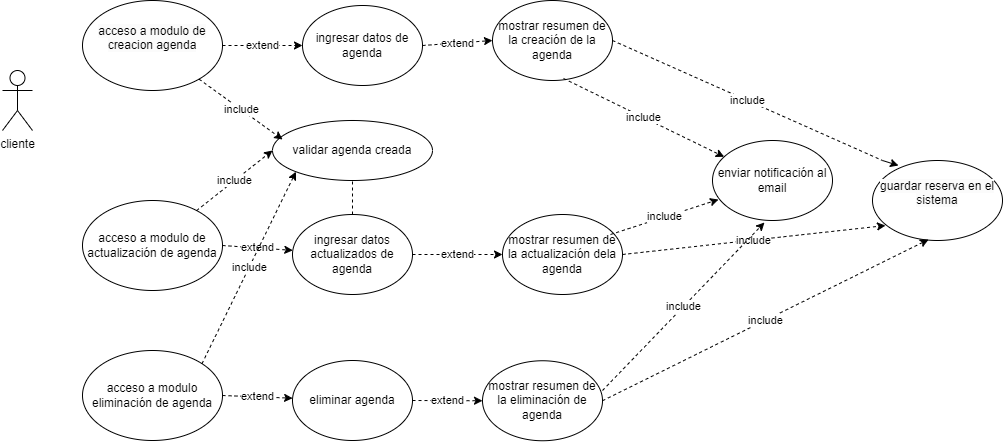

The diagram above was exported from draw.io. Its source (the exported page's mxGraphModel, read from the mxfile embedded in the PNG):
<mxGraphModel dx="1114" dy="560" grid="1" gridSize="10" guides="1" tooltips="1" connect="1" arrows="1" fold="1" page="1" pageScale="1" pageWidth="1169" pageHeight="827" math="0" shadow="0">
  <root>
    <mxCell id="0" />
    <mxCell id="1" parent="0" />
    <mxCell id="mDGtLJkJGE_eIqr4GVcM-1" value="cliente" style="shape=umlActor;verticalLabelPosition=bottom;verticalAlign=top;html=1;outlineConnect=0;" parent="1" vertex="1">
      <mxGeometry x="20" y="230" width="30" height="60" as="geometry" />
    </mxCell>
    <mxCell id="mDGtLJkJGE_eIqr4GVcM-2" value="&#10;&lt;span style=&quot;color: rgb(0, 0, 0); font-family: Helvetica; font-size: 12px; font-style: normal; font-variant-ligatures: normal; font-variant-caps: normal; font-weight: 400; letter-spacing: normal; orphans: 2; text-align: center; text-indent: 0px; text-transform: none; widows: 2; word-spacing: 0px; -webkit-text-stroke-width: 0px; white-space: normal; background-color: rgb(251, 251, 251); text-decoration-thickness: initial; text-decoration-style: initial; text-decoration-color: initial; display: inline !important; float: none;&quot;&gt;acceso a modulo de creacion agenda&lt;/span&gt;&#10;&#10;" style="ellipse;whiteSpace=wrap;html=1;" parent="1" vertex="1">
      <mxGeometry x="100" y="160" width="140" height="90" as="geometry" />
    </mxCell>
    <mxCell id="mDGtLJkJGE_eIqr4GVcM-3" value="acceso a modulo eliminación de agenda" style="ellipse;whiteSpace=wrap;html=1;" parent="1" vertex="1">
      <mxGeometry x="100" y="510" width="140" height="90" as="geometry" />
    </mxCell>
    <mxCell id="mDGtLJkJGE_eIqr4GVcM-4" value="acceso a modulo de actualización de agenda" style="ellipse;whiteSpace=wrap;html=1;" parent="1" vertex="1">
      <mxGeometry x="100" y="360" width="140" height="90" as="geometry" />
    </mxCell>
    <mxCell id="mDGtLJkJGE_eIqr4GVcM-5" value="ingresar datos de agenda" style="ellipse;whiteSpace=wrap;html=1;" parent="1" vertex="1">
      <mxGeometry x="320" y="165" width="120" height="80" as="geometry" />
    </mxCell>
    <mxCell id="mDGtLJkJGE_eIqr4GVcM-6" value="mostrar resumen de la creación de la agenda" style="ellipse;whiteSpace=wrap;html=1;" parent="1" vertex="1">
      <mxGeometry x="510" y="160" width="120" height="80" as="geometry" />
    </mxCell>
    <mxCell id="mDGtLJkJGE_eIqr4GVcM-7" value="validar agenda creada" style="ellipse;whiteSpace=wrap;html=1;" parent="1" vertex="1">
      <mxGeometry x="290" y="280" width="160" height="60" as="geometry" />
    </mxCell>
    <mxCell id="mDGtLJkJGE_eIqr4GVcM-86" value="" style="edgeStyle=none;shape=connector;rounded=0;orthogonalLoop=1;jettySize=auto;html=1;dashed=1;strokeColor=default;align=center;verticalAlign=middle;fontFamily=Helvetica;fontSize=11;fontColor=default;labelBackgroundColor=default;endArrow=none;" parent="1" source="mDGtLJkJGE_eIqr4GVcM-8" target="mDGtLJkJGE_eIqr4GVcM-7" edge="1">
      <mxGeometry relative="1" as="geometry" />
    </mxCell>
    <mxCell id="mDGtLJkJGE_eIqr4GVcM-8" value="ingresar datos actualizados de agenda" style="ellipse;whiteSpace=wrap;html=1;" parent="1" vertex="1">
      <mxGeometry x="310" y="374" width="120" height="80" as="geometry" />
    </mxCell>
    <mxCell id="mDGtLJkJGE_eIqr4GVcM-11" value="&#10;&lt;span style=&quot;color: rgb(0, 0, 0); font-family: Helvetica; font-size: 12px; font-style: normal; font-variant-ligatures: normal; font-variant-caps: normal; font-weight: 400; letter-spacing: normal; orphans: 2; text-align: center; text-indent: 0px; text-transform: none; widows: 2; word-spacing: 0px; -webkit-text-stroke-width: 0px; white-space: normal; background-color: rgb(251, 251, 251); text-decoration-thickness: initial; text-decoration-style: initial; text-decoration-color: initial; display: inline !important; float: none;&quot;&gt;guardar reserva en el sistema&lt;/span&gt;&#10;&#10;" style="ellipse;whiteSpace=wrap;html=1;" parent="1" vertex="1">
      <mxGeometry x="890" y="320" width="130" height="80" as="geometry" />
    </mxCell>
    <mxCell id="mDGtLJkJGE_eIqr4GVcM-12" value="enviar notificación al email" style="ellipse;whiteSpace=wrap;html=1;" parent="1" vertex="1">
      <mxGeometry x="730" y="300" width="120" height="80" as="geometry" />
    </mxCell>
    <mxCell id="mDGtLJkJGE_eIqr4GVcM-13" value="mostrar resumen de la eliminación de agenda" style="ellipse;whiteSpace=wrap;html=1;" parent="1" vertex="1">
      <mxGeometry x="500" y="520.25" width="120" height="80" as="geometry" />
    </mxCell>
    <mxCell id="mDGtLJkJGE_eIqr4GVcM-14" value="eliminar agenda" style="ellipse;whiteSpace=wrap;html=1;" parent="1" vertex="1">
      <mxGeometry x="310" y="520" width="120" height="80" as="geometry" />
    </mxCell>
    <mxCell id="mDGtLJkJGE_eIqr4GVcM-16" value="mostrar resumen de la actualización dela agenda" style="ellipse;whiteSpace=wrap;html=1;" parent="1" vertex="1">
      <mxGeometry x="520" y="374" width="120" height="80" as="geometry" />
    </mxCell>
    <mxCell id="mDGtLJkJGE_eIqr4GVcM-51" value="include" style="endArrow=none;dashed=1;html=1;rounded=0;exitX=1;exitY=0.5;exitDx=0;exitDy=0;" parent="1" source="mDGtLJkJGE_eIqr4GVcM-6" edge="1">
      <mxGeometry width="50" height="50" relative="1" as="geometry">
        <mxPoint x="610" y="196.14" as="sourcePoint" />
        <mxPoint x="900" y="320" as="targetPoint" />
      </mxGeometry>
    </mxCell>
    <mxCell id="mDGtLJkJGE_eIqr4GVcM-52" value="" style="endArrow=classic;html=1;rounded=0;entryX=0.2;entryY=0.063;entryDx=0;entryDy=0;entryPerimeter=0;" parent="1" target="mDGtLJkJGE_eIqr4GVcM-11" edge="1">
      <mxGeometry width="50" height="50" relative="1" as="geometry">
        <mxPoint x="900" y="320" as="sourcePoint" />
        <mxPoint x="895.9311162925028" y="364.2229123600032" as="targetPoint" />
      </mxGeometry>
    </mxCell>
    <mxCell id="mDGtLJkJGE_eIqr4GVcM-88" value="extend" style="endArrow=classic;html=1;rounded=0;dashed=1;strokeColor=default;align=center;verticalAlign=middle;fontFamily=Helvetica;fontSize=11;fontColor=default;labelBackgroundColor=default;exitX=1;exitY=0.5;exitDx=0;exitDy=0;" parent="1" source="mDGtLJkJGE_eIqr4GVcM-2" target="mDGtLJkJGE_eIqr4GVcM-5" edge="1">
      <mxGeometry width="50" height="50" relative="1" as="geometry">
        <mxPoint x="480" y="340" as="sourcePoint" />
        <mxPoint x="530" y="290" as="targetPoint" />
      </mxGeometry>
    </mxCell>
    <mxCell id="mDGtLJkJGE_eIqr4GVcM-90" value="extend" style="endArrow=classic;html=1;rounded=0;dashed=1;strokeColor=default;align=center;verticalAlign=middle;fontFamily=Helvetica;fontSize=11;fontColor=default;labelBackgroundColor=default;exitX=1;exitY=0.5;exitDx=0;exitDy=0;entryX=0;entryY=0.5;entryDx=0;entryDy=0;" parent="1" source="mDGtLJkJGE_eIqr4GVcM-5" target="mDGtLJkJGE_eIqr4GVcM-6" edge="1">
      <mxGeometry width="50" height="50" relative="1" as="geometry">
        <mxPoint x="490" y="350" as="sourcePoint" />
        <mxPoint x="540" y="300" as="targetPoint" />
      </mxGeometry>
    </mxCell>
    <mxCell id="mDGtLJkJGE_eIqr4GVcM-91" value="extend" style="endArrow=classic;html=1;rounded=0;dashed=1;strokeColor=default;align=center;verticalAlign=middle;fontFamily=Helvetica;fontSize=11;fontColor=default;labelBackgroundColor=default;exitX=1;exitY=0.5;exitDx=0;exitDy=0;entryX=0;entryY=0.5;entryDx=0;entryDy=0;" parent="1" source="mDGtLJkJGE_eIqr4GVcM-8" target="mDGtLJkJGE_eIqr4GVcM-16" edge="1">
      <mxGeometry width="50" height="50" relative="1" as="geometry">
        <mxPoint x="500" y="360" as="sourcePoint" />
        <mxPoint x="550" y="310" as="targetPoint" />
      </mxGeometry>
    </mxCell>
    <mxCell id="mDGtLJkJGE_eIqr4GVcM-92" value="extend" style="endArrow=classic;html=1;rounded=0;dashed=1;strokeColor=default;align=center;verticalAlign=middle;fontFamily=Helvetica;fontSize=11;fontColor=default;labelBackgroundColor=default;exitX=1;exitY=0.5;exitDx=0;exitDy=0;" parent="1" source="mDGtLJkJGE_eIqr4GVcM-4" target="mDGtLJkJGE_eIqr4GVcM-8" edge="1">
      <mxGeometry width="50" height="50" relative="1" as="geometry">
        <mxPoint x="510" y="370" as="sourcePoint" />
        <mxPoint x="560" y="320" as="targetPoint" />
      </mxGeometry>
    </mxCell>
    <mxCell id="mDGtLJkJGE_eIqr4GVcM-93" value="extend" style="endArrow=classic;html=1;rounded=0;dashed=1;strokeColor=default;align=center;verticalAlign=middle;fontFamily=Helvetica;fontSize=11;fontColor=default;labelBackgroundColor=default;exitX=1;exitY=0.5;exitDx=0;exitDy=0;" parent="1" source="mDGtLJkJGE_eIqr4GVcM-3" target="mDGtLJkJGE_eIqr4GVcM-14" edge="1">
      <mxGeometry width="50" height="50" relative="1" as="geometry">
        <mxPoint x="520" y="380" as="sourcePoint" />
        <mxPoint x="570" y="330" as="targetPoint" />
      </mxGeometry>
    </mxCell>
    <mxCell id="mDGtLJkJGE_eIqr4GVcM-94" value="extend" style="endArrow=classic;html=1;rounded=0;dashed=1;strokeColor=default;align=center;verticalAlign=middle;fontFamily=Helvetica;fontSize=11;fontColor=default;labelBackgroundColor=default;exitX=1;exitY=0.5;exitDx=0;exitDy=0;" parent="1" source="mDGtLJkJGE_eIqr4GVcM-14" target="mDGtLJkJGE_eIqr4GVcM-13" edge="1">
      <mxGeometry width="50" height="50" relative="1" as="geometry">
        <mxPoint x="530" y="390" as="sourcePoint" />
        <mxPoint x="580" y="340" as="targetPoint" />
      </mxGeometry>
    </mxCell>
    <mxCell id="mDGtLJkJGE_eIqr4GVcM-95" value="include" style="endArrow=classic;html=1;rounded=0;dashed=1;strokeColor=default;align=center;verticalAlign=middle;fontFamily=Helvetica;fontSize=11;fontColor=default;labelBackgroundColor=default;exitX=0.592;exitY=0.975;exitDx=0;exitDy=0;exitPerimeter=0;" parent="1" source="mDGtLJkJGE_eIqr4GVcM-6" target="mDGtLJkJGE_eIqr4GVcM-12" edge="1">
      <mxGeometry width="50" height="50" relative="1" as="geometry">
        <mxPoint x="470" y="330" as="sourcePoint" />
        <mxPoint x="520" y="280" as="targetPoint" />
      </mxGeometry>
    </mxCell>
    <mxCell id="mDGtLJkJGE_eIqr4GVcM-96" value="include" style="endArrow=classic;html=1;rounded=0;dashed=1;strokeColor=default;align=center;verticalAlign=middle;fontFamily=Helvetica;fontSize=11;fontColor=default;labelBackgroundColor=default;entryX=0.05;entryY=0.738;entryDx=0;entryDy=0;entryPerimeter=0;exitX=0.9;exitY=0.25;exitDx=0;exitDy=0;exitPerimeter=0;" parent="1" source="mDGtLJkJGE_eIqr4GVcM-16" target="mDGtLJkJGE_eIqr4GVcM-12" edge="1">
      <mxGeometry width="50" height="50" relative="1" as="geometry">
        <mxPoint x="480" y="340" as="sourcePoint" />
        <mxPoint x="530" y="290" as="targetPoint" />
      </mxGeometry>
    </mxCell>
    <mxCell id="mDGtLJkJGE_eIqr4GVcM-97" value="include" style="endArrow=classic;html=1;rounded=0;dashed=1;strokeColor=default;align=center;verticalAlign=middle;fontFamily=Helvetica;fontSize=11;fontColor=default;labelBackgroundColor=default;entryX=0.1;entryY=0.813;entryDx=0;entryDy=0;entryPerimeter=0;exitX=1;exitY=0.5;exitDx=0;exitDy=0;" parent="1" source="mDGtLJkJGE_eIqr4GVcM-16" target="mDGtLJkJGE_eIqr4GVcM-11" edge="1">
      <mxGeometry width="50" height="50" relative="1" as="geometry">
        <mxPoint x="490" y="350" as="sourcePoint" />
        <mxPoint x="540" y="300" as="targetPoint" />
      </mxGeometry>
    </mxCell>
    <mxCell id="mDGtLJkJGE_eIqr4GVcM-98" value="include" style="endArrow=classic;html=1;rounded=0;dashed=1;strokeColor=default;align=center;verticalAlign=middle;fontFamily=Helvetica;fontSize=11;fontColor=default;labelBackgroundColor=default;entryX=0.433;entryY=1.025;entryDx=0;entryDy=0;entryPerimeter=0;exitX=1;exitY=0.372;exitDx=0;exitDy=0;exitPerimeter=0;" parent="1" source="mDGtLJkJGE_eIqr4GVcM-13" target="mDGtLJkJGE_eIqr4GVcM-12" edge="1">
      <mxGeometry width="50" height="50" relative="1" as="geometry">
        <mxPoint x="500" y="360" as="sourcePoint" />
        <mxPoint x="550" y="310" as="targetPoint" />
      </mxGeometry>
    </mxCell>
    <mxCell id="mDGtLJkJGE_eIqr4GVcM-99" value="include" style="endArrow=classic;html=1;rounded=0;dashed=1;strokeColor=default;align=center;verticalAlign=middle;fontFamily=Helvetica;fontSize=11;fontColor=default;labelBackgroundColor=default;entryX=0.431;entryY=0.988;entryDx=0;entryDy=0;entryPerimeter=0;exitX=1;exitY=0.5;exitDx=0;exitDy=0;" parent="1" source="mDGtLJkJGE_eIqr4GVcM-13" target="mDGtLJkJGE_eIqr4GVcM-11" edge="1">
      <mxGeometry width="50" height="50" relative="1" as="geometry">
        <mxPoint x="510" y="370" as="sourcePoint" />
        <mxPoint x="560" y="320" as="targetPoint" />
      </mxGeometry>
    </mxCell>
    <mxCell id="mDGtLJkJGE_eIqr4GVcM-100" value="include" style="endArrow=classic;html=1;rounded=0;dashed=1;strokeColor=default;align=center;verticalAlign=middle;fontFamily=Helvetica;fontSize=11;fontColor=default;labelBackgroundColor=default;entryX=0;entryY=1;entryDx=0;entryDy=0;exitX=1;exitY=0;exitDx=0;exitDy=0;" parent="1" source="mDGtLJkJGE_eIqr4GVcM-3" target="mDGtLJkJGE_eIqr4GVcM-7" edge="1">
      <mxGeometry width="50" height="50" relative="1" as="geometry">
        <mxPoint x="520" y="380" as="sourcePoint" />
        <mxPoint x="570" y="330" as="targetPoint" />
      </mxGeometry>
    </mxCell>
    <mxCell id="mDGtLJkJGE_eIqr4GVcM-101" value="include" style="endArrow=classic;html=1;rounded=0;dashed=1;strokeColor=default;align=center;verticalAlign=middle;fontFamily=Helvetica;fontSize=11;fontColor=default;labelBackgroundColor=default;entryX=0;entryY=0.5;entryDx=0;entryDy=0;" parent="1" source="mDGtLJkJGE_eIqr4GVcM-4" target="mDGtLJkJGE_eIqr4GVcM-7" edge="1">
      <mxGeometry width="50" height="50" relative="1" as="geometry">
        <mxPoint x="530" y="390" as="sourcePoint" />
        <mxPoint x="580" y="340" as="targetPoint" />
      </mxGeometry>
    </mxCell>
    <mxCell id="mDGtLJkJGE_eIqr4GVcM-102" value="include" style="endArrow=classic;html=1;rounded=0;dashed=1;strokeColor=default;align=center;verticalAlign=middle;fontFamily=Helvetica;fontSize=11;fontColor=default;labelBackgroundColor=default;entryX=0.063;entryY=0.317;entryDx=0;entryDy=0;entryPerimeter=0;" parent="1" source="mDGtLJkJGE_eIqr4GVcM-2" target="mDGtLJkJGE_eIqr4GVcM-7" edge="1">
      <mxGeometry width="50" height="50" relative="1" as="geometry">
        <mxPoint x="540" y="400" as="sourcePoint" />
        <mxPoint x="590" y="350" as="targetPoint" />
      </mxGeometry>
    </mxCell>
  </root>
</mxGraphModel>